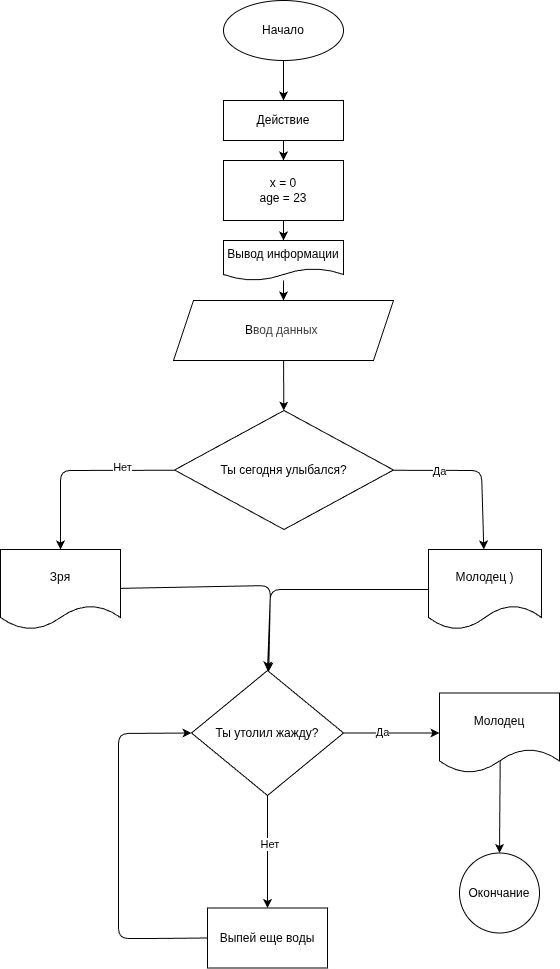

The diagram above was exported from draw.io. Its source (the exported page's mxGraphModel, read from the mxfile embedded in the PNG):
<mxGraphModel dx="1079" dy="486" grid="0" gridSize="10" guides="1" tooltips="1" connect="1" arrows="1" fold="1" page="0" pageScale="1" pageWidth="827" pageHeight="1169" math="0" shadow="0">
  <root>
    <mxCell id="0" />
    <mxCell id="1" parent="0" />
    <mxCell id="4" value="" style="edgeStyle=none;html=1;" edge="1" parent="1" source="2" target="3">
      <mxGeometry relative="1" as="geometry" />
    </mxCell>
    <mxCell id="2" value="Начало" style="ellipse;whiteSpace=wrap;html=1;" vertex="1" parent="1">
      <mxGeometry x="110" y="40" width="120" height="60" as="geometry" />
    </mxCell>
    <mxCell id="6" value="" style="edgeStyle=none;html=1;" edge="1" parent="1" source="3" target="5">
      <mxGeometry relative="1" as="geometry" />
    </mxCell>
    <mxCell id="3" value="Действие" style="whiteSpace=wrap;html=1;" vertex="1" parent="1">
      <mxGeometry x="110" y="140" width="120" height="40" as="geometry" />
    </mxCell>
    <mxCell id="8" value="" style="edgeStyle=none;html=1;" edge="1" parent="1" source="5" target="7">
      <mxGeometry relative="1" as="geometry" />
    </mxCell>
    <mxCell id="5" value="х = 0&lt;div&gt;age = 23&lt;/div&gt;" style="whiteSpace=wrap;html=1;" vertex="1" parent="1">
      <mxGeometry x="110" y="200" width="120" height="60" as="geometry" />
    </mxCell>
    <mxCell id="10" value="" style="edgeStyle=none;html=1;" edge="1" parent="1" source="7" target="9">
      <mxGeometry relative="1" as="geometry" />
    </mxCell>
    <mxCell id="7" value="Вывод информации" style="shape=document;whiteSpace=wrap;html=1;boundedLbl=1;" vertex="1" parent="1">
      <mxGeometry x="110" y="280" width="120" height="40" as="geometry" />
    </mxCell>
    <mxCell id="14" value="" style="edgeStyle=none;html=1;" edge="1" parent="1" source="9" target="13">
      <mxGeometry relative="1" as="geometry" />
    </mxCell>
    <mxCell id="9" value="В&lt;span style=&quot;color: rgb(63, 63, 63); background-color: transparent;&quot;&gt;вод данных&amp;nbsp;&lt;/span&gt;" style="shape=parallelogram;perimeter=parallelogramPerimeter;whiteSpace=wrap;html=1;fixedSize=1;size=20;" vertex="1" parent="1">
      <mxGeometry x="60" y="340" width="220" height="60" as="geometry" />
    </mxCell>
    <mxCell id="16" value="" style="edgeStyle=none;html=1;" edge="1" parent="1" source="13" target="15">
      <mxGeometry relative="1" as="geometry">
        <Array as="points">
          <mxPoint x="368" y="510" />
        </Array>
      </mxGeometry>
    </mxCell>
    <mxCell id="17" value="Да" style="edgeLabel;html=1;align=center;verticalAlign=middle;resizable=0;points=[];" vertex="1" connectable="0" parent="16">
      <mxGeometry x="-0.4464" y="-1" relative="1" as="geometry">
        <mxPoint as="offset" />
      </mxGeometry>
    </mxCell>
    <mxCell id="19" value="" style="edgeStyle=none;html=1;" edge="1" parent="1" source="13" target="18">
      <mxGeometry relative="1" as="geometry">
        <Array as="points">
          <mxPoint x="-53" y="510" />
        </Array>
      </mxGeometry>
    </mxCell>
    <mxCell id="20" value="Нет" style="edgeLabel;html=1;align=center;verticalAlign=middle;resizable=0;points=[];" vertex="1" connectable="0" parent="19">
      <mxGeometry x="-0.4465" y="-3" relative="1" as="geometry">
        <mxPoint x="1" as="offset" />
      </mxGeometry>
    </mxCell>
    <mxCell id="13" value="Ты сегодня улыбался?" style="rhombus;whiteSpace=wrap;html=1;" vertex="1" parent="1">
      <mxGeometry x="61" y="450" width="219" height="119" as="geometry" />
    </mxCell>
    <mxCell id="23" style="edgeStyle=none;html=1;exitX=0;exitY=0.5;exitDx=0;exitDy=0;entryX=0.5;entryY=0;entryDx=0;entryDy=0;" edge="1" parent="1" source="15" target="21">
      <mxGeometry relative="1" as="geometry">
        <mxPoint x="197" y="762" as="targetPoint" />
        <Array as="points">
          <mxPoint x="157" y="629" />
        </Array>
      </mxGeometry>
    </mxCell>
    <mxCell id="15" value="Молодец )" style="shape=document;whiteSpace=wrap;html=1;boundedLbl=1;" vertex="1" parent="1">
      <mxGeometry x="315" y="589" width="113" height="80" as="geometry" />
    </mxCell>
    <mxCell id="22" value="" style="edgeStyle=none;html=1;" edge="1" parent="1" source="18" target="21">
      <mxGeometry relative="1" as="geometry">
        <Array as="points">
          <mxPoint x="157" y="625" />
        </Array>
      </mxGeometry>
    </mxCell>
    <mxCell id="18" value="Зря" style="shape=document;whiteSpace=wrap;html=1;boundedLbl=1;" vertex="1" parent="1">
      <mxGeometry x="-113" y="589" width="120" height="80" as="geometry" />
    </mxCell>
    <mxCell id="25" value="" style="edgeStyle=none;html=1;" edge="1" parent="1" source="21" target="24">
      <mxGeometry relative="1" as="geometry" />
    </mxCell>
    <mxCell id="26" value="Да" style="edgeLabel;html=1;align=center;verticalAlign=middle;resizable=0;points=[];" vertex="1" connectable="0" parent="25">
      <mxGeometry x="-0.1995" y="1" relative="1" as="geometry">
        <mxPoint as="offset" />
      </mxGeometry>
    </mxCell>
    <mxCell id="28" value="" style="edgeStyle=none;html=1;" edge="1" parent="1" source="21" target="27">
      <mxGeometry relative="1" as="geometry" />
    </mxCell>
    <mxCell id="29" value="Нет&amp;nbsp;" style="edgeLabel;html=1;align=center;verticalAlign=middle;resizable=0;points=[];" vertex="1" connectable="0" parent="28">
      <mxGeometry x="-0.1469" y="3" relative="1" as="geometry">
        <mxPoint as="offset" />
      </mxGeometry>
    </mxCell>
    <mxCell id="21" value="Ты утолил жажду?" style="rhombus;whiteSpace=wrap;html=1;" vertex="1" parent="1">
      <mxGeometry x="78" y="710" width="152" height="125" as="geometry" />
    </mxCell>
    <mxCell id="32" value="" style="edgeStyle=none;html=1;exitX=0.506;exitY=0.814;exitDx=0;exitDy=0;exitPerimeter=0;" edge="1" parent="1" source="24" target="31">
      <mxGeometry relative="1" as="geometry" />
    </mxCell>
    <mxCell id="24" value="Молодец" style="shape=document;whiteSpace=wrap;html=1;boundedLbl=1;" vertex="1" parent="1">
      <mxGeometry x="326" y="732.5" width="120" height="80" as="geometry" />
    </mxCell>
    <mxCell id="30" style="edgeStyle=none;html=1;exitX=0;exitY=0.5;exitDx=0;exitDy=0;entryX=0;entryY=0.5;entryDx=0;entryDy=0;" edge="1" parent="1" source="27" target="21">
      <mxGeometry relative="1" as="geometry">
        <Array as="points">
          <mxPoint x="40" y="978" />
          <mxPoint x="5" y="978" />
          <mxPoint x="5" y="773" />
        </Array>
      </mxGeometry>
    </mxCell>
    <mxCell id="27" value="Выпей еще воды" style="whiteSpace=wrap;html=1;" vertex="1" parent="1">
      <mxGeometry x="94" y="947.5" width="120" height="60" as="geometry" />
    </mxCell>
    <mxCell id="31" value="Окончание" style="ellipse;whiteSpace=wrap;html=1;" vertex="1" parent="1">
      <mxGeometry x="346" y="892.5" width="80" height="80" as="geometry" />
    </mxCell>
  </root>
</mxGraphModel>